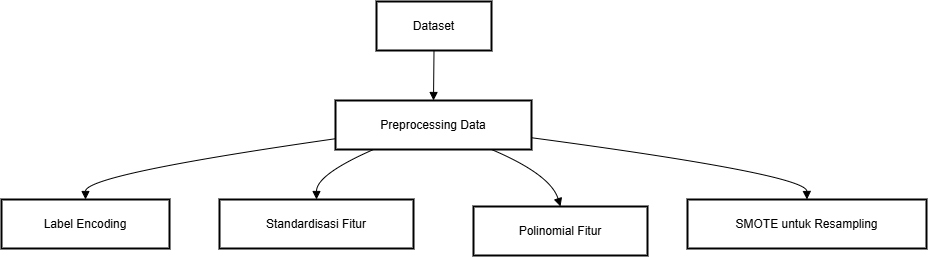

The diagram above was exported from draw.io. Its source (the exported page's mxGraphModel, read from the mxfile embedded in the PNG):
<mxGraphModel dx="1346" dy="612" grid="1" gridSize="10" guides="1" tooltips="1" connect="1" arrows="1" fold="1" page="1" pageScale="1" pageWidth="850" pageHeight="1100" math="0" shadow="0">
  <root>
    <mxCell id="0" />
    <mxCell id="1" parent="0" />
    <mxCell id="36qTpfsYZsNrvXIEFeb_-1" value="Dataset" style="whiteSpace=wrap;strokeWidth=2;" vertex="1" parent="1">
      <mxGeometry x="753" y="95" width="115" height="49" as="geometry" />
    </mxCell>
    <mxCell id="36qTpfsYZsNrvXIEFeb_-2" value="Preprocessing Data" style="whiteSpace=wrap;strokeWidth=2;" vertex="1" parent="1">
      <mxGeometry x="712" y="194" width="196" height="49" as="geometry" />
    </mxCell>
    <mxCell id="36qTpfsYZsNrvXIEFeb_-3" value="Label Encoding" style="whiteSpace=wrap;strokeWidth=2;" vertex="1" parent="1">
      <mxGeometry x="378" y="293" width="168" height="49" as="geometry" />
    </mxCell>
    <mxCell id="36qTpfsYZsNrvXIEFeb_-4" value="Standardisasi Fitur" style="whiteSpace=wrap;strokeWidth=2;" vertex="1" parent="1">
      <mxGeometry x="596" y="293" width="194" height="49" as="geometry" />
    </mxCell>
    <mxCell id="36qTpfsYZsNrvXIEFeb_-5" value="Polinomial Fitur" style="whiteSpace=wrap;strokeWidth=2;" vertex="1" parent="1">
      <mxGeometry x="850" y="300" width="174" height="49" as="geometry" />
    </mxCell>
    <mxCell id="36qTpfsYZsNrvXIEFeb_-6" value="SMOTE untuk Resampling" style="whiteSpace=wrap;strokeWidth=2;" vertex="1" parent="1">
      <mxGeometry x="1064" y="293" width="239" height="49" as="geometry" />
    </mxCell>
    <mxCell id="36qTpfsYZsNrvXIEFeb_-7" value="" style="curved=1;startArrow=none;endArrow=block;exitX=0.5;exitY=1;entryX=0.5;entryY=0;rounded=0;" edge="1" parent="1" source="36qTpfsYZsNrvXIEFeb_-1" target="36qTpfsYZsNrvXIEFeb_-2">
      <mxGeometry relative="1" as="geometry">
        <Array as="points" />
      </mxGeometry>
    </mxCell>
    <mxCell id="36qTpfsYZsNrvXIEFeb_-8" value="" style="curved=1;startArrow=none;endArrow=block;exitX=0;exitY=0.78;entryX=0.5;entryY=-0.01;rounded=0;" edge="1" parent="1" source="36qTpfsYZsNrvXIEFeb_-2" target="36qTpfsYZsNrvXIEFeb_-3">
      <mxGeometry relative="1" as="geometry">
        <Array as="points">
          <mxPoint x="462" y="268" />
        </Array>
      </mxGeometry>
    </mxCell>
    <mxCell id="36qTpfsYZsNrvXIEFeb_-9" value="" style="curved=1;startArrow=none;endArrow=block;exitX=0.2;exitY=0.99;entryX=0.5;entryY=-0.01;rounded=0;" edge="1" parent="1" source="36qTpfsYZsNrvXIEFeb_-2" target="36qTpfsYZsNrvXIEFeb_-4">
      <mxGeometry relative="1" as="geometry">
        <Array as="points">
          <mxPoint x="693" y="268" />
        </Array>
      </mxGeometry>
    </mxCell>
    <mxCell id="36qTpfsYZsNrvXIEFeb_-10" value="" style="curved=1;startArrow=none;endArrow=block;exitX=0.79;exitY=0.99;entryX=0.5;entryY=-0.01;rounded=0;" edge="1" parent="1" source="36qTpfsYZsNrvXIEFeb_-2" target="36qTpfsYZsNrvXIEFeb_-5">
      <mxGeometry relative="1" as="geometry">
        <Array as="points">
          <mxPoint x="927" y="268" />
        </Array>
      </mxGeometry>
    </mxCell>
    <mxCell id="36qTpfsYZsNrvXIEFeb_-11" value="" style="curved=1;startArrow=none;endArrow=block;exitX=1;exitY=0.76;entryX=0.5;entryY=-0.01;rounded=0;" edge="1" parent="1" source="36qTpfsYZsNrvXIEFeb_-2" target="36qTpfsYZsNrvXIEFeb_-6">
      <mxGeometry relative="1" as="geometry">
        <Array as="points">
          <mxPoint x="1183" y="268" />
        </Array>
      </mxGeometry>
    </mxCell>
  </root>
</mxGraphModel>